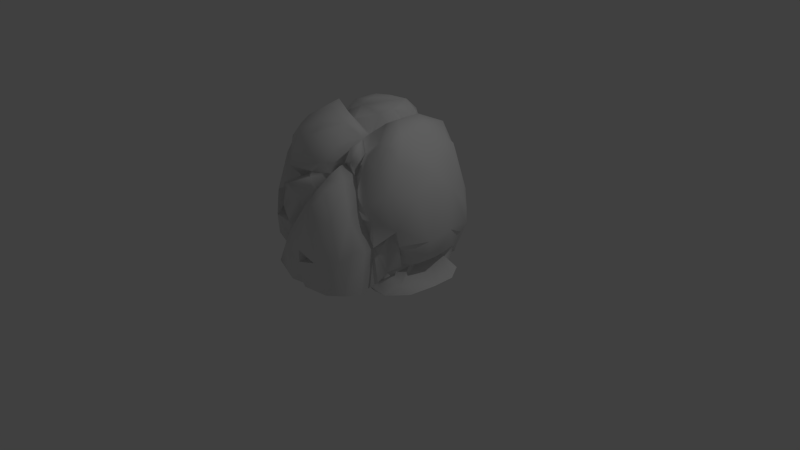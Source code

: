 # Source: rock4.blend  (saved by Blender 2.71.0; exported with 4.5.12 LTS)
import bpy
from mathutils import Matrix  # noqa: F401  (used for matrix-valued properties, if any)

bpy.ops.wm.read_factory_settings(use_empty=True)
scene = bpy.context.scene
scene.name = 'Scene'

# ---- collections
col_collection_1 = bpy.data.collections.new('Collection 1'); scene.collection.children.link(col_collection_1)

# ---- materials (node trees are filled in below, after node groups)
mat_material = bpy.data.materials.new('Material')
mat_material.alpha_threshold = 0.0
mat_material.use_transparent_shadow = False
mat_material.roughness = 0.5
mat_material.line_color = (0.0, 0.0, 0.0, 1.0)

# ---- material node trees

# ---- world
world_world = bpy.data.worlds.new('World'); scene.world = world_world
world_world.color = (0.05088, 0.05088, 0.05088)
world_world.use_sun_shadow = False
world_world.sun_shadow_jitter_overblur = 0.0
world_world.cycles.sampling_method = 'MANUAL'
world_world.cycles.sample_map_resolution = 256

# ---- cameras
cam_camera = bpy.data.cameras.new('Camera')
cam_camera.clip_end = 100.0
cam_camera.lens = 35.0
cam_camera.sensor_width = 32.0
cam_camera.sensor_height = 18.0
cam_camera.ortho_scale = 7.314
cam_camera.dof.focus_distance = 0.0
cam_camera.dof.aperture_fstop = 128.0

# ---- lights
light_lamp = bpy.data.lights.new('Lamp', 'POINT')
light_lamp.transmission_factor = 0.0
light_lamp.cutoff_distance = 30.0
light_lamp.energy = 100.0
light_lamp.shadow_buffer_clip_start = 1.001
light_lamp.shadow_soft_size = 0.1
light_lamp.shadow_maximum_resolution = 0.006
light_lamp.use_absolute_resolution = True
light_lamp.cycles.use_multiple_importance_sampling = False

# ---- meshes
me_cube = bpy.data.meshes.new('Cube')
me_cube.from_pydata([(-0.1563, 0.006027, 1.967), (-0.3132, 0.0001521, 1.762), (-0.8239, 0.03979, 1.757), (0.1828, -0.1536, 1.708), (0.07925, -0.4442, 1.917), (0.222, -0.05999, 1.961), (0.2498, -0.02014, 1.712), (0.3746, -0.06996, 1.891), (0.5743, -0.06965, 1.979), (0.6912, 0.2647, 1.872), (0.7541, -0.1816, 1.841), (0.07958, 0.5271, 1.979), (0.2543, 0.148, 1.981), (0.2929, 0.4609, 1.895), (0.1273, 0.6591, 1.794), (0.3039, 0.1301, 1.74), (0.2752, 0.3929, 1.66), (0.5503, 0.2553, 1.974), (0.3526, 0.5371, 1.742), (-0.527, 0.03419, 1.788), (-0.4273, 0.1464, 1.949), (-0.5808, 0.08598, 1.598), (-0.6793, 0.2672, 1.655), (-0.1729, 0.183, 2.012), (-0.5403, 0.4178, 1.903), (-0.64, 0.3139, 1.672), (-0.345, 0.4104, 1.973), (-0.6392, 0.5016, 1.745), (-0.109, 0.429, 2.007), (-0.2054, 0.6195, 1.894), (-0.1361, -0.1197, 1.833), (-0.1247, -0.6318, 1.917), (-0.1882, -0.7543, 1.794), (-0.03071, -0.2912, 1.974), (-0.2564, -0.3952, 2.014), (-0.4326, -0.1092, 2.011), (-0.6676, -0.4005, 1.818), (-0.7787, -0.07159, 1.823), (-0.5489, -0.6414, 1.744), (0.3715, -0.2991, 1.836), (0.5728, -0.3645, 1.781), (0.7561, -0.4038, 1.756), (0.1534, -0.2957, 1.835), (0.2287, -0.3161, 1.73), (0.369, -0.4798, 1.749), (0.3711, -0.408, 1.605), (0.5286, -0.5055, 1.646), (0.3536, -0.617, 1.726), (1.153, -0.1462, 0.6605), (1.064, 0.3289, 1.153), (0.9055, 0.6632, 1.094), (1.097, 0.04274, 1.213), (1.027, 0.05685, 1.434), (0.8761, -0.5312, 1.278), (0.7621, -0.6687, 0.9706), (1.137, 0.2285, 0.6816), (1.07, 0.03291, 0.36), (0.8303, -0.06447, 0.1962), (1.137, -0.04036, 0.01605), (0.9406, 0.6759, 0.8304), (0.8877, 0.7723, 0.7003), (0.9925, 0.6477, 0.5828), (0.8673, 0.5598, 0.2465), (0.7892, 0.2223, 0.1987), (0.679, 0.7872, 0.009222), (0.7982, 0.4124, 0.1643), (1.144, 0.2565, 0.01744), (0.99, 0.5038, 0.007205), (0.8256, 0.5509, 0.01324), (0.6258, 0.5698, 0.01192), (0.8702, 0.3072, 1.652), (0.9048, 0.4223, 1.477), (0.7227, 0.5705, 1.646), (0.9285, 0.5554, 1.26), (0.7443, 0.6649, 1.549), (1.044, -0.245, 1.214), (0.7169, -0.5306, 1.518), (0.8711, -0.3464, 1.582), (0.8794, -0.211, 0.2565), (1.034, -0.2117, 0.3685), (0.9816, -0.4641, 0.1334), (0.9791, -0.4971, 0.8491), (0.9135, -0.4009, 0.5953), (0.8033, -0.4496, 0.1897), (0.8295, -0.3022, 0.32), (0.9258, -0.3778, 0.3344), (0.8163, -0.471, 0.7471), (0.844, -0.5331, 0.2785), (0.7775, -0.5769, 0.5586), (0.6897, -0.6018, 0.5711), (0.7167, -0.5697, 0.1051), (0.6032, -0.5956, 0.009905), (0.08135, -0.9097, 1.224), (0.1393, -1.13, 1.041), (0.5765, -0.8488, 0.9917), (0.5392, -0.6803, 1.03), (-0.1583, -0.9074, 0.9587), (0.009577, -0.9248, 1.213), (-0.02664, -0.9187, 1.351), (-0.6016, -0.8755, 1.016), (-0.1372, -1.163, 0.7154), (0.03925, -1.14, 0.6595), (0.05647, -1.008, 0.3842), (-0.03669, -1.155, 0.1601), (0.053, -1.151, 0.01205), (0.6284, -0.625, 0.7652), (0.4771, -1.038, 0.9392), (0.6491, -0.8806, 0.5941), (0.7461, -0.7769, 0.6098), (0.2389, -1.142, 0.4029), (0.5729, -1.033, 0.5026), (0.3921, -1.105, 0.01121), (0.6699, -0.797, 0.009348), (0.556, -0.9572, 0.007104), (0.06043, -0.7918, 1.526), (0.04552, -0.6694, 1.337), (0.2107, -0.8758, 1.357), (0.1942, -0.5825, 1.48), (0.1496, -0.6604, 1.706), (0.3398, -1.025, 1.298), (0.2724, -0.713, 1.513), (0.4269, -0.7773, 1.355), (0.2448, -0.6049, 1.512), (0.3688, -0.6196, 1.563), (0.3792, -0.5642, 1.366), (0.3667, -0.4842, 1.483), (0.4727, -0.6294, 1.234), (0.6377, -0.6753, 1.087), (0.5173, -0.5984, 1.446), (-0.2035, -0.9493, 0.9965), (-0.3336, -0.9826, 1.092), (-0.5603, -0.7096, 1.066), (-0.5398, -0.931, 1.13), (-0.4651, -0.7126, 1.177), (-0.6132, -0.6439, 1.189), (-0.6793, -0.7037, 1.311), (-0.2877, -1.038, 1.233), (-0.2652, -0.7579, 1.273), (-0.08523, -0.8382, 1.376), (-0.4562, -0.8774, 1.352), (-0.5005, -0.8014, 1.605), (-0.1901, -0.8363, 1.614), (-0.03727, -1.14, 0.4674), (-0.0334, -1.15, 0.3177), (-0.4051, -0.9387, 0.5355), (-0.2125, -1.137, 0.01118), (-0.2798, -1.144, 0.493), (-0.4146, -0.7631, 0.5698), (-0.5423, -0.8948, 0.5872), (-0.5065, -0.79, 0.3733), (-0.6939, -0.9649, 0.011), (-0.5846, -0.9305, 0.7987), (-0.5167, -0.7601, 0.6753), (-0.6064, -0.8243, 0.242), (-0.7008, -0.9495, 0.6516), (-0.6039, -0.7673, 0.1889), (-0.542, -0.6665, 0.8169), (-0.8403, -0.8386, 0.3103), (-0.7484, -0.7598, 0.1139), (-1.085, -0.04037, 1.24), (-1.083, -0.2608, 1.103), (-0.9727, -0.6147, 0.9806), (-0.8001, -0.8366, 0.9266), (-0.9744, 0.07452, 1.55), (-0.9314, -0.05109, 1.604), (-1.086, 0.3757, 0.8386), (-0.8136, 0.4468, 0.9776), (-1.16, -0.03297, 0.6259), (-1.022, -0.005964, 0.4202), (-0.8818, -0.04443, 0.1775), (-1.173, -0.08568, -0.004972), (-0.9865, -0.6617, 0.6243), (-1.066, -0.5238, 0.5041), (-0.9335, -0.4865, 0.1119), (-1.009, -0.2725, 0.2642), (-0.8064, -0.2297, 0.0982), (-1.083, -0.1794, 0.01373), (-0.7222, -0.4686, 0.01398), (-1.06, -0.1334, 1.202), (-0.9319, -0.3256, 1.538), (-0.9588, -0.5663, 1.169), (-0.8702, -0.6137, 1.336), (-0.7298, -0.4787, 1.719), (-0.585, -0.4846, 1.503), (-0.6553, -0.5907, 1.354), (-0.6639, -0.6663, 1.621), (-0.9037, 0.6579, 1.155), (-0.8787, 0.5325, 1.071), (-0.8531, 0.4727, 1.279), (-0.9536, 0.2787, 1.499), (-0.8468, 0.6527, 1.266), (-0.7411, 0.3658, 1.292), (-0.7531, 0.3624, 1.447), (-0.7821, 0.6342, 1.465), (-0.7283, 0.5627, 1.636), (-0.6387, 0.4397, 1.618), (-0.5676, 0.2788, 1.462), (-0.8076, 0.2293, 1.731), (-1.161, 0.2877, 0.1522), (-0.9829, 0.1628, 0.2559), (-1.202, 0.1888, 0.01174), (-0.9294, 0.3553, 0.5852), (-0.8419, 0.3443, 0.4812), (-1.01, 0.364, 0.3607), (-0.8493, 0.4893, 0.7024), (-0.8657, 0.5033, 0.4959), (-1.006, 0.6286, 0.2991), (-0.7567, 0.4805, 0.8363), (-0.7823, 0.5206, 0.6097), (-1.008, 0.6232, 0.01077), (-0.7979, 0.6466, 0.7807), (-0.6656, 0.5679, 0.6377), (-0.7837, 0.6918, 0.3487), (0.1185, 1.104, 1.218), (0.1948, 1.12, 0.9769), (0.4939, 0.9727, 1.301), (0.7717, 0.869, 0.9015), (-0.2258, 1.152, 0.3321), (-0.129, 1.149, 0.8984), (-0.113, 1.084, 1.077), (-0.4148, 0.9734, 0.8378), (-0.4206, 0.7047, 0.8034), (-0.3642, 0.9421, 1.067), (-0.6165, 0.8517, 0.9716), (0.1261, 0.7321, 1.605), (0.3319, 0.9611, 1.525), (0.1662, 0.5792, 1.523), (0.2532, 0.7555, 1.585), (0.5185, 0.7149, 1.757), (0.06776, 1.166, 0.199), (0.181, 1.151, 0.3703), (0.5066, 1.059, 0.6077), (0.4948, 1.081, 0.01082), (0.7906, 0.8882, 0.4135), (0.7759, 0.7965, 0.3198), (0.5991, 0.888, 0.004442), (-0.6471, 0.8121, 0.773), (-0.3209, 1.116, 0.8378), (-0.5912, 0.9344, 0.6838), (-0.5813, 0.6728, 0.6765), (-0.5366, 1.061, 0.5257), (-0.5469, 0.9164, 0.4875), (-0.6672, 0.6453, 0.5713), (-0.6692, 0.9045, 0.3941), (-0.5898, 0.9526, 0.1894), (-0.5341, 0.745, 0.1403), (-0.6161, 0.6851, 0.2818), (-0.5235, 1.036, 0.009154), (-0.7346, 0.7825, 0.009696), (0.07759, 0.8254, 1.411), (-0.04714, 0.8162, 1.763), (-0.05811, 0.8873, 1.415), (-0.2745, 0.7449, 1.761), (-0.1276, 0.81, 1.17), (-0.2482, 0.9427, 1.544), (-0.5533, 0.8156, 1.55), (-0.3735, 0.6905, 1.794), (-0.417, 0.9912, 1.277), (-0.6031, 0.6936, 1.633), (-0.64, 0.7697, 1.472), (-0.7077, 0.8836, 1.07), (-0.7045, 0.8267, 1.237), (0.7547, 0.5981, 0.01372), (1.075, -0.3758, 0.007916), (0.8798, -0.6068, 0.008397), (0.7007, -0.6209, 0.01367), (-0.2497, 1.148, 0.0108), (-0.5002, 0.7333, 0.003044), (-0.01087, -1.103, 0.01324), (-0.6995, -0.7121, 0.01864), (-0.7507, -0.5792, -0.03101), (-0.7768, -0.3365, 0.01106), (-1.025, -0.3058, -0.006363)], [], [(0, 12, 11), (13, 224, 14), (12, 15, 16, 13), (5, 6, 15), (6, 7, 15), (40, 39, 45, 46), (15, 7, 17), (17, 18, 16), (18, 228, 227), (17, 9, 228), (1, 0, 19), (0, 23, 20), (0, 20, 19), (23, 26, 20), (20, 26, 24), (20, 25, 22), (23, 28, 26), (24, 27, 25), (11, 28, 23), (28, 11, 29), (24, 256, 258), (24, 258, 27), (29, 250, 252), (256, 255, 258), (0, 30, 5), (4, 31, 32), (33, 34, 4), (1, 33, 30), (31, 34, 38), (31, 38, 32), (32, 38, 140), (34, 36, 38), (38, 182, 185), (3, 7, 6), (3, 39, 7), (3, 33, 42), (7, 39, 40), (8, 40, 41), (8, 41, 10), (33, 4, 42), (43, 44, 45), (44, 123, 125, 45), (42, 4, 43), (43, 47, 44), (32, 118, 4), (117, 122, 47), (65, 63, 66, 67), (50, 59, 60), (48, 55, 49), (61, 55, 234), (61, 234, 233), (56, 63, 62), (62, 63, 65), (234, 64, 235), (63, 58, 66), (77, 52, 10, 41), (65, 67, 68), (68, 69, 62), (10, 70, 9), (51, 49, 52), (52, 71, 70), (52, 49, 71), (49, 73, 71), (49, 50, 73), (70, 74, 72), (50, 216, 74), (81, 53, 54), (48, 51, 75), (53, 127, 54), (75, 52, 77), (75, 77, 53), (53, 77, 76), (57, 78, 80, 58), (77, 41, 76), (40, 46, 76), (48, 79, 56), (79, 78, 57), (264, 90, 91, 265), (58, 80, 263), (81, 82, 48), (78, 84, 83), (78, 83, 80), (82, 84, 79), (81, 86, 82), (82, 86, 87), (88, 87, 86), (80, 90, 264), (86, 89, 88), (93, 109, 106, 119), (54, 105, 89), (89, 108, 112), (95, 94, 105), (95, 105, 54), (100, 101, 93), (97, 98, 136, 129), (106, 110, 94), (94, 107, 108), (101, 109, 93), (109, 110, 106), (107, 113, 108), (102, 143, 109), (113, 112, 108), (143, 103, 104), (104, 111, 109), (111, 113, 110), (97, 92, 98), (138, 115, 114), (32, 114, 118), (92, 115, 98), (92, 116, 115), (92, 119, 116), (119, 121, 116), (116, 121, 120), (106, 121, 119), (124, 123, 122), (121, 124, 120), (94, 126, 121), (95, 126, 94), (124, 126, 128), (126, 127, 128), (125, 128, 46), (130, 132, 99), (132, 131, 99), (92, 97, 96), (130, 136, 132), (131, 133, 134), (133, 139, 135, 134), (136, 137, 132), (100, 92, 96, 144), (135, 140, 185), (141, 140, 139), (140, 38, 185), (104, 103, 268), (151, 99, 131, 156), (101, 100, 142), (100, 146, 142), (103, 145, 268), (143, 146, 145), (96, 129, 147), (130, 99, 151), (144, 147, 149), (147, 148, 149), (150, 144, 153), (144, 149, 153), (151, 156, 154), (172, 167, 174, 173), (148, 154, 153), (150, 153, 269), (153, 157, 158), (153, 155, 269), (171, 157, 162), (160, 171, 161), (167, 172, 160), (172, 171, 160), (167, 168, 174), (187, 188, 190, 186), (168, 199, 174), (174, 169, 175), (174, 175, 173), (172, 173, 158), (169, 170, 176), (173, 175, 177), (175, 176, 272), (175, 272, 271), (173, 177, 270), (158, 270, 269), (164, 37, 2), (160, 178, 159), (163, 179, 164), (160, 180, 179), (184, 183, 182), (180, 162, 181), (134, 184, 181), (184, 185, 183), (183, 185, 182), (134, 135, 184), (167, 159, 165), (166, 188, 187), (165, 189, 191), (166, 191, 188), (197, 2, 21, 22), (190, 193, 261), (159, 163, 189), (189, 22, 191), (191, 22, 192), (192, 194, 190), (190, 194, 193), (192, 195, 194), (22, 196, 192), (192, 196, 195), (189, 2, 197), (193, 194, 258), (167, 165, 201, 168), (194, 195, 258), (202, 203, 198, 199), (169, 198, 170), (198, 200, 170), (201, 202, 199), (202, 201, 208, 205), (165, 166, 204), (204, 208, 201), (207, 166, 187, 210), (205, 206, 203), (166, 207, 204), (223, 222, 221, 236), (204, 211, 208), (207, 210, 211), (206, 212, 248), (208, 242, 212), (210, 239, 242), (212, 242, 246), (214, 213, 225), (214, 225, 215), (219, 249, 225), (253, 251, 249), (251, 224, 249), (249, 224, 226), (249, 226, 227), (225, 227, 228), (224, 250, 14), (227, 226, 18), (214, 230, 218), (230, 229, 217), (215, 231, 214), (215, 216, 231), (233, 235, 232), (60, 61, 233), (220, 219, 237), (221, 220, 240, 241), (219, 218, 237), (223, 236, 210), (236, 221, 239), (218, 217, 237), (238, 241, 243), (238, 243, 242), (217, 247, 240), (244, 245, 241), (241, 245, 243), (246, 248, 212), (229, 266, 217), (247, 267, 244), (213, 218, 219), (220, 253, 249), (250, 254, 252), (222, 257, 251), (221, 222, 253), (257, 255, 254), (257, 260, 255), (255, 261, 259), (255, 259, 258), (11, 14, 250), (0, 5, 12), (11, 12, 13), (11, 13, 14), (12, 5, 15), (16, 18, 226), (16, 15, 17), (17, 7, 8), (18, 17, 228), (17, 8, 9), (228, 9, 72), (2, 19, 21), (22, 19, 20), (21, 19, 22), (20, 24, 25), (0, 11, 23), (25, 27, 195), (26, 28, 29), (26, 29, 256), (24, 26, 256), (29, 11, 250), (256, 29, 252), (195, 27, 258), (3, 5, 30), (4, 34, 31), (33, 35, 34), (30, 0, 1), (1, 35, 33), (34, 35, 36), (1, 19, 35), (35, 19, 37), (36, 35, 37), (19, 2, 37), (36, 182, 38), (9, 8, 10), (5, 3, 6), (3, 30, 33), (3, 43, 39), (8, 7, 40), (3, 42, 43), (39, 43, 45), (43, 4, 118), (43, 118, 117), (43, 117, 47), (44, 47, 123), (46, 45, 125), (49, 59, 50), (49, 61, 59), (49, 55, 61), (59, 61, 60), (48, 56, 55), (55, 56, 62), (234, 55, 62), (56, 57, 63), (234, 62, 64), (57, 58, 63), (65, 68, 62), (64, 62, 69), (69, 68, 262), (51, 48, 49), (10, 52, 70), (9, 70, 72), (71, 74, 70), (71, 73, 74), (73, 50, 74), (50, 60, 216), (75, 51, 52), (53, 76, 127), (127, 76, 128), (128, 76, 46), (41, 40, 76), (57, 56, 79), (48, 82, 79), (79, 84, 78), (75, 81, 48), (75, 53, 81), (84, 82, 85), (84, 85, 87), (84, 87, 83), (82, 87, 85), (263, 80, 264), (86, 81, 89), (80, 83, 90), (81, 54, 89), (83, 87, 90), (87, 88, 89), (87, 89, 90), (90, 89, 91), (105, 108, 89), (91, 89, 112), (92, 100, 93), (94, 110, 107), (105, 94, 108), (101, 142, 109), (142, 102, 109), (109, 111, 110), (143, 104, 109), (110, 113, 107), (114, 115, 117), (92, 93, 119), (117, 115, 120), (118, 114, 117), (115, 116, 120), (117, 120, 122), (47, 122, 123), (106, 94, 121), (120, 124, 122), (123, 124, 125), (121, 126, 124), (125, 124, 128), (126, 95, 127), (95, 54, 127), (129, 130, 151), (96, 97, 129), (129, 136, 130), (132, 133, 131), (162, 131, 134), (132, 137, 133), (98, 137, 136), (133, 137, 139), (98, 138, 137), (138, 98, 115), (138, 139, 137), (135, 139, 140), (138, 114, 139), (114, 141, 139), (114, 32, 141), (141, 32, 140), (102, 142, 143), (142, 146, 143), (143, 145, 103), (144, 96, 147), (146, 100, 144), (147, 129, 148), (148, 129, 151), (146, 144, 150), (145, 146, 150), (151, 152, 148), (149, 148, 153), (152, 151, 154), (152, 154, 148), (156, 162, 154), (131, 162, 156), (153, 154, 157), (155, 153, 158), (162, 157, 154), (155, 158, 269), (159, 167, 160), (161, 171, 162), (171, 172, 157), (157, 172, 158), (174, 199, 169), (175, 169, 176), (177, 175, 271), (158, 173, 270), (163, 159, 179), (159, 178, 179), (179, 178, 160), (37, 164, 179), (180, 160, 161), (37, 179, 36), (181, 179, 180), (179, 181, 182), (36, 179, 182), (181, 184, 182), (180, 161, 162), (162, 134, 181), (184, 135, 185), (187, 186, 210), (210, 186, 260), (165, 191, 166), (260, 186, 261), (165, 159, 189), (186, 190, 261), (188, 191, 190), (191, 192, 190), (163, 2, 189), (259, 193, 258), (164, 2, 163), (189, 197, 22), (22, 25, 196), (196, 25, 195), (169, 199, 198), (168, 201, 199), (165, 204, 201), (202, 205, 203), (203, 206, 198), (198, 206, 209), (198, 209, 200), (204, 207, 211), (206, 205, 212), (208, 212, 205), (209, 206, 248), (208, 211, 242), (211, 210, 242), (216, 215, 74), (219, 220, 249), (213, 219, 225), (74, 215, 72), (225, 249, 227), (215, 225, 228), (72, 215, 228), (218, 230, 217), (266, 229, 232), (232, 229, 230), (214, 231, 230), (230, 231, 232), (231, 233, 232), (231, 216, 233), (216, 60, 233), (233, 234, 235), (260, 223, 210), (213, 214, 218), (220, 237, 240), (221, 238, 239), (210, 236, 239), (237, 217, 240), (221, 241, 238), (239, 238, 242), (242, 243, 246), (241, 240, 244), (240, 247, 244), (243, 245, 246), (217, 266, 247), (244, 267, 245), (245, 267, 246), (246, 267, 248), (224, 251, 250), (251, 254, 250), (253, 222, 251), (220, 221, 253), (251, 257, 254), (252, 254, 256), (13, 16, 226, 224), (256, 254, 255), (222, 223, 257), (223, 260, 257), (255, 260, 261), (259, 261, 193)])
me_cube.polygons.foreach_set('use_smooth', [True] * 489)
_uv = me_cube.uv_layers.new(name='UVMap')
_uv.uv.foreach_set('vector', [0.4943, 0.7497, 0.5178, 0.6875, 0.5615, 0.6986, 0.548, 0.6704, 0.602, 0.6639, 0.5818, 0.6811, 0.5178, 0.6875, 0.5084, 0.6663, 0.5503, 0.6589, 0.548, 0.6704, 0.4858, 0.6948, 0.4884, 0.6791, 0.5084, 0.6663, 0.4884, 0.6791, 0.4801, 0.6698, 0.5084, 0.6663, 0.4468, 0.6369, 0.4501, 0.6658, 0.428, 0.6476, 0.4262, 0.6295, 0.5084, 0.6663, 0.4801, 0.6698, 0.5161, 0.6417, 0.5161, 0.6417, 0.5586, 0.6487, 0.5503, 0.6589, 0.5586, 0.6487, 0.5657, 0.6242, 0.5933, 0.6428, 0.5161, 0.6417, 0.5157, 0.6242, 0.5657, 0.6242, 0.4963, 0.7839, 0.4943, 0.7497, 0.5122, 0.8188, 0.4943, 0.7497, 0.5264, 0.7524, 0.5315, 0.7888, 0.4943, 0.7497, 0.5315, 0.7888, 0.5122, 0.8188, 0.5264, 0.7524, 0.5686, 0.7651, 0.5315, 0.7888, 0.5315, 0.7888, 0.5686, 0.7651, 0.5888, 0.8017, 0.5315, 0.7888, 0.5912, 0.8382, 0.5573, 0.8431, 0.5264, 0.7524, 0.5565, 0.7315, 0.5686, 0.7651, 0.5888, 0.8017, 0.6387, 0.8262, 0.5912, 0.8382, 0.5615, 0.6986, 0.5565, 0.7315, 0.5264, 0.7524, 0.5565, 0.7315, 0.5615, 0.6986, 0.5948, 0.7352, 0.5888, 0.8017, 0.6327, 0.758, 0.7029, 0.8071, 0.5888, 0.8017, 0.7029, 0.8071, 0.6387, 0.8262, 0.5948, 0.7352, 0.611, 0.6967, 0.6283, 0.7326, 0.6327, 0.758, 0.7004, 0.7569, 0.7029, 0.8071, 0.4943, 0.7497, 0.4734, 0.7478, 0.4858, 0.6948, 0.4285, 0.7113, 0.4047, 0.7348, 0.3741, 0.7345, 0.45, 0.7346, 0.4324, 0.7591, 0.4285, 0.7113, 0.4963, 0.7839, 0.45, 0.7346, 0.4734, 0.7478, 0.4047, 0.7348, 0.4324, 0.7591, 0.372, 0.8017, 0.4047, 0.7348, 0.372, 0.8017, 0.3741, 0.7345, 0.3741, 0.7345, 0.372, 0.8017, 0.3364, 0.7784, 0.4324, 0.7591, 0.4198, 0.8239, 0.372, 0.8017, 0.372, 0.8017, 0.3947, 0.8345, 0.3366, 0.8219, 0.4594, 0.6941, 0.4801, 0.6698, 0.4884, 0.6791, 0.4594, 0.6941, 0.4501, 0.6658, 0.4801, 0.6698, 0.4594, 0.6941, 0.45, 0.7346, 0.4467, 0.697, 0.4801, 0.6698, 0.4501, 0.6658, 0.4468, 0.6369, 0.4824, 0.6459, 0.4468, 0.6369, 0.4487, 0.6146, 0.4824, 0.6459, 0.4487, 0.6146, 0.4732, 0.6209, 0.45, 0.7346, 0.4285, 0.7113, 0.4467, 0.697, 0.4437, 0.6808, 0.4255, 0.6603, 0.428, 0.6476, 0.4255, 0.6603, 0.4044, 0.6428, 0.4107, 0.6338, 0.428, 0.6476, 0.4467, 0.697, 0.4285, 0.7113, 0.4437, 0.6808, 0.4437, 0.6808, 0.4129, 0.6587, 0.4255, 0.6603, 0.3741, 0.7345, 0.3962, 0.6882, 0.4285, 0.7113, 0.3883, 0.6654, 0.3957, 0.6526, 0.4129, 0.6587, 0.5581, 0.392, 0.5281, 0.3899, 0.5202, 0.3644, 0.5617, 0.3712, 0.5626, 0.5198, 0.5692, 0.4869, 0.5853, 0.4751, 0.4655, 0.4551, 0.5128, 0.4529, 0.5211, 0.5151, 0.568, 0.451, 0.5128, 0.4529, 0.6032, 0.434, 0.568, 0.451, 0.6032, 0.434, 0.611, 0.4481, 0.4886, 0.4125, 0.5281, 0.3899, 0.5674, 0.4038, 0.5674, 0.4038, 0.5281, 0.3899, 0.5581, 0.392, 0.6032, 0.434, 0.6247, 0.3972, 0.644, 0.4101, 0.5281, 0.3899, 0.4772, 0.3693, 0.5202, 0.3644, 0.4507, 0.5868, 0.4942, 0.5602, 0.4732, 0.6209, 0.4487, 0.6146, 0.5581, 0.392, 0.5617, 0.3712, 0.5808, 0.3769, 0.5808, 0.3769, 0.6054, 0.3873, 0.5674, 0.4038, 0.4732, 0.6209, 0.5186, 0.5887, 0.5157, 0.6242, 0.4911, 0.5239, 0.5211, 0.5151, 0.4942, 0.5602, 0.4942, 0.5602, 0.5324, 0.5656, 0.5186, 0.5887, 0.4942, 0.5602, 0.5211, 0.5151, 0.5324, 0.5656, 0.5211, 0.5151, 0.5474, 0.5385, 0.5324, 0.5656, 0.5211, 0.5151, 0.5626, 0.5198, 0.5474, 0.5385, 0.5186, 0.5887, 0.5583, 0.5864, 0.5508, 0.5995, 0.5626, 0.5198, 0.5951, 0.5124, 0.5583, 0.5864, 0.4229, 0.4927, 0.4299, 0.5524, 0.3978, 0.5278, 0.4655, 0.4551, 0.4911, 0.5239, 0.4599, 0.5296, 0.4299, 0.5524, 0.3901, 0.5548, 0.3978, 0.5278, 0.4599, 0.5296, 0.4942, 0.5602, 0.4507, 0.5868, 0.4599, 0.5296, 0.4507, 0.5868, 0.4299, 0.5524, 0.4299, 0.5524, 0.4507, 0.5868, 0.4265, 0.5954, 0.4666, 0.3919, 0.4466, 0.4035, 0.41, 0.397, 0.4772, 0.3693, 0.4507, 0.5868, 0.4487, 0.6146, 0.4265, 0.5954, 0.4468, 0.6369, 0.4262, 0.6295, 0.4265, 0.5954, 0.4655, 0.4551, 0.4541, 0.4193, 0.4886, 0.4125, 0.4541, 0.4193, 0.4466, 0.4035, 0.4666, 0.3919, 0.3802, 0.3954, 0.3763, 0.4153, 0.3516, 0.4134, 0.3607, 0.4065, 0.4772, 0.3693, 0.41, 0.397, 0.4247, 0.3768, 0.4229, 0.4927, 0.4264, 0.4543, 0.4655, 0.4551, 0.4466, 0.4035, 0.4264, 0.418, 0.402, 0.4095, 0.4466, 0.4035, 0.402, 0.4095, 0.41, 0.397, 0.4264, 0.4543, 0.4264, 0.418, 0.4541, 0.4193, 0.4229, 0.4927, 0.417, 0.4819, 0.4264, 0.4543, 0.4264, 0.4543, 0.417, 0.4819, 0.396, 0.4282, 0.3921, 0.4693, 0.396, 0.4282, 0.417, 0.4819, 0.41, 0.397, 0.3763, 0.4153, 0.3802, 0.3954, 0.417, 0.4819, 0.3849, 0.4744, 0.3921, 0.4693, 0.3167, 0.6153, 0.2841, 0.5427, 0.3467, 0.5615, 0.3541, 0.621, 0.3978, 0.5278, 0.3802, 0.5109, 0.3849, 0.4744, 0.3849, 0.4744, 0.3659, 0.4937, 0.3336, 0.4264, 0.3794, 0.5558, 0.3668, 0.5563, 0.3802, 0.5109, 0.3794, 0.5558, 0.3802, 0.5109, 0.3978, 0.5278, 0.2703, 0.6192, 0.2837, 0.5904, 0.3167, 0.6153, 0.3268, 0.662, 0.3346, 0.676, 0.3021, 0.6991, 0.2853, 0.6729, 0.3467, 0.5615, 0.3321, 0.5068, 0.3668, 0.5563, 0.3668, 0.5563, 0.3482, 0.5065, 0.3659, 0.4937, 0.2837, 0.5904, 0.2841, 0.5427, 0.3167, 0.6153, 0.2841, 0.5427, 0.3321, 0.5068, 0.3467, 0.5615, 0.3482, 0.5065, 0.3085, 0.4467, 0.3659, 0.4937, 0.2676, 0.5568, 0.2529, 0.5601, 0.2841, 0.5427, 0.3085, 0.4467, 0.3336, 0.4264, 0.3659, 0.4937, 0.2529, 0.5601, 0.2368, 0.5474, 0.2412, 0.5161, 0.2412, 0.5161, 0.282, 0.472, 0.2841, 0.5427, 0.282, 0.472, 0.3085, 0.4467, 0.3321, 0.5068, 0.3268, 0.662, 0.3335, 0.6504, 0.3346, 0.676, 0.3407, 0.6956, 0.3526, 0.6732, 0.3707, 0.6855, 0.3741, 0.7345, 0.3707, 0.6855, 0.3962, 0.6882, 0.3335, 0.6504, 0.3526, 0.6732, 0.3346, 0.676, 0.3335, 0.6504, 0.3599, 0.6417, 0.3526, 0.6732, 0.3335, 0.6504, 0.3541, 0.621, 0.3599, 0.6417, 0.3541, 0.621, 0.3805, 0.6153, 0.3599, 0.6417, 0.3599, 0.6417, 0.3805, 0.6153, 0.3826, 0.6489, 0.3467, 0.5615, 0.3805, 0.6153, 0.3541, 0.621, 0.3953, 0.6174, 0.4044, 0.6428, 0.3957, 0.6526, 0.3805, 0.6153, 0.3953, 0.6174, 0.3826, 0.6489, 0.3668, 0.5563, 0.3892, 0.5902, 0.3805, 0.6153, 0.3794, 0.5558, 0.3892, 0.5902, 0.3668, 0.5563, 0.3953, 0.6174, 0.3892, 0.5902, 0.4058, 0.6083, 0.3892, 0.5902, 0.3901, 0.5548, 0.4058, 0.6083, 0.4107, 0.6338, 0.4058, 0.6083, 0.4262, 0.6295, 0.2815, 0.6968, 0.2702, 0.7302, 0.2493, 0.7301, 0.2702, 0.7302, 0.2513, 0.7544, 0.2493, 0.7301, 0.3335, 0.6504, 0.3268, 0.662, 0.2903, 0.6543, 0.2815, 0.6968, 0.3021, 0.6991, 0.2702, 0.7302, 0.2513, 0.7544, 0.2807, 0.748, 0.2624, 0.7809, 0.2807, 0.748, 0.3047, 0.7492, 0.2823, 0.7921, 0.2624, 0.7809, 0.3021, 0.6991, 0.3118, 0.7198, 0.2702, 0.7302, 0.2703, 0.6192, 0.3335, 0.6504, 0.2903, 0.6543, 0.2253, 0.6502, 0.2823, 0.7921, 0.3364, 0.7784, 0.3366, 0.8219, 0.3575, 0.726, 0.3364, 0.7784, 0.3047, 0.7492, 0.3364, 0.7784, 0.372, 0.8017, 0.3366, 0.8219, 0.2412, 0.5161, 0.2368, 0.5474, 0.2324, 0.5264, 0.2334, 0.7068, 0.2493, 0.7301, 0.2513, 0.7544, 0.225, 0.7295, 0.2837, 0.5904, 0.2703, 0.6192, 0.2634, 0.5802, 0.2703, 0.6192, 0.2348, 0.6158, 0.2634, 0.5802, 0.2368, 0.5474, 0.21, 0.573, 0.2324, 0.5264, 0.2529, 0.5601, 0.2348, 0.6158, 0.21, 0.573, 0.2903, 0.6543, 0.2853, 0.6729, 0.2219, 0.6654, 0.2815, 0.6968, 0.2493, 0.7301, 0.2334, 0.7068, 0.2253, 0.6502, 0.2219, 0.6654, 0.1909, 0.6627, 0.2219, 0.6654, 0.2142, 0.6828, 0.1909, 0.6627, 0.1502, 0.6375, 0.2253, 0.6502, 0.1706, 0.6606, 0.2253, 0.6502, 0.1909, 0.6627, 0.1706, 0.6606, 0.2334, 0.7068, 0.225, 0.7295, 0.2062, 0.704, 1.094, 0.7083, 0.997, 0.7098, 1.041, 0.6814, 1.082, 0.6738, 0.2142, 0.6828, 0.2062, 0.704, 0.1706, 0.6606, 0.1502, 0.6375, 0.1706, 0.6606, 0.1298, 0.6663, 0.1706, 0.6606, 0.1563, 0.6957, 0.1395, 0.6785, 0.1706, 0.6606, 0.1614, 0.6631, 0.1298, 0.6663, 0.1993, 0.7376, 0.1563, 0.6957, 0.2266, 0.7491, 1.065, 0.7651, 1.138, 0.7248, 1.16, 0.7624, 0.997, 0.7098, 1.094, 0.7083, 1.065, 0.7651, 1.094, 0.7083, 1.138, 0.7248, 1.065, 0.7651, 0.997, 0.7098, 0.989, 0.6867, 1.041, 0.6814, 0.848, 0.731, 0.8476, 0.7623, 0.8051, 0.7504, 0.8222, 0.7334, 0.989, 0.6867, 0.9601, 0.6672, 1.041, 0.6814, 1.041, 0.6814, 0.9951, 0.6646, 1.036, 0.6652, 1.041, 0.6814, 1.036, 0.6652, 1.082, 0.6738, 1.094, 0.7083, 1.082, 0.6738, 1.137, 0.6789, 0.9951, 0.6646, 0.9974, 0.6496, 1.014, 0.6529, 1.082, 0.6738, 1.036, 0.6652, 1.085, 0.6634, 1.036, 0.6652, 1.014, 0.6529, 1.037, 0.6569, 1.036, 0.6652, 1.037, 0.6569, 1.055, 0.6596, 1.082, 0.6738, 1.085, 0.6634, 1.104, 0.6657, 1.137, 0.6789, 1.104, 0.6657, 1.128, 0.6685, 1.028, 0.8228, 1.037, 0.8445, 0.9897, 0.842, 1.065, 0.7651, 1.038, 0.777, 1.008, 0.7746, 0.9776, 0.812, 1.113, 0.8203, 1.028, 0.8228, 1.065, 0.7651, 1.163, 0.7829, 1.113, 0.8203, 1.257, 0.8189, 1.255, 0.8498, 1.219, 0.8558, 1.163, 0.7829, 1.214, 0.7599, 1.205, 0.804, 1.253, 0.7953, 1.257, 0.8189, 1.205, 0.804, 1.257, 0.8189, 1.307, 0.8555, 1.255, 0.8498, 1.255, 0.8498, 1.307, 0.8555, 1.219, 0.8558, 1.253, 0.7953, 1.275, 0.8173, 1.257, 0.8189, 0.997, 0.7098, 1.008, 0.7746, 0.9143, 0.7169, 0.8659, 0.7249, 0.8476, 0.7623, 0.848, 0.731, 0.9143, 0.7169, 0.9154, 0.8007, 0.8574, 0.7734, 0.8659, 0.7249, 0.8574, 0.7734, 0.8476, 0.7623, 0.912, 0.8367, 0.9897, 0.842, 0.9603, 0.8475, 0.9017, 0.8364, 0.8051, 0.7504, 0.7763, 0.7842, 0.7671, 0.7255, 1.008, 0.7746, 0.9776, 0.812, 0.9154, 0.8007, 0.9154, 0.8007, 0.9017, 0.8364, 0.8574, 0.7734, 0.8574, 0.7734, 0.9017, 0.8364, 0.8562, 0.8004, 0.8562, 0.8004, 0.7766, 0.8244, 0.8051, 0.7504, 0.8051, 0.7504, 0.7766, 0.8244, 0.7763, 0.7842, 0.8562, 0.8004, 0.8018, 0.8367, 0.7766, 0.8244, 0.9017, 0.8364, 0.8499, 0.8256, 0.8562, 0.8004, 0.8562, 0.8004, 0.8499, 0.8256, 0.8018, 0.8367, 0.9154, 0.8007, 0.9897, 0.842, 0.912, 0.8367, 0.7763, 0.7842, 0.7766, 0.8244, 0.7029, 0.8071, 0.997, 0.7098, 0.9143, 0.7169, 0.9095, 0.6861, 0.989, 0.6867, 0.7766, 0.8244, 0.8018, 0.8367, 0.7029, 0.8071, 0.9046, 0.6737, 0.9162, 0.6631, 0.9398, 0.6475, 0.9601, 0.6672, 0.9951, 0.6646, 0.9398, 0.6475, 0.9974, 0.6496, 0.9398, 0.6475, 0.9558, 0.6392, 0.9974, 0.6496, 0.9095, 0.6861, 0.9046, 0.6737, 0.9601, 0.6672, 0.9046, 0.6737, 0.9095, 0.6861, 0.8623, 0.6697, 0.8783, 0.6638, 0.9143, 0.7169, 0.8659, 0.7249, 0.8728, 0.6889, 0.8728, 0.6889, 0.8623, 0.6697, 0.9095, 0.6861, 0.8552, 0.7027, 0.8659, 0.7249, 0.848, 0.731, 0.8251, 0.6829, 0.8783, 0.6638, 0.8764, 0.6406, 0.9162, 0.6631, 0.8659, 0.7249, 0.8552, 0.7027, 0.8728, 0.6889, 0.7711, 0.6811, 0.7183, 0.6662, 0.763, 0.6499, 0.7916, 0.6649, 0.8728, 0.6889, 0.8374, 0.6698, 0.8623, 0.6697, 0.8552, 0.7027, 0.8251, 0.6829, 0.8374, 0.6698, 0.8764, 0.6406, 0.846, 0.6335, 0.8471, 0.5906, 0.8623, 0.6697, 0.821, 0.6491, 0.846, 0.6335, 0.8251, 0.6829, 0.8066, 0.6589, 0.821, 0.6491, 0.846, 0.6335, 0.821, 0.6491, 0.8258, 0.6127, 0.6538, 0.575, 0.6471, 0.6105, 0.6064, 0.621, 0.6538, 0.575, 0.6064, 0.621, 0.6058, 0.5799, 0.6823, 0.6236, 0.631, 0.6448, 0.6064, 0.621, 0.6775, 0.6505, 0.6509, 0.6681, 0.631, 0.6448, 0.6509, 0.6681, 0.602, 0.6639, 0.631, 0.6448, 0.631, 0.6448, 0.602, 0.6639, 0.5908, 0.6544, 0.631, 0.6448, 0.5908, 0.6544, 0.5933, 0.6428, 0.6064, 0.621, 0.5933, 0.6428, 0.5657, 0.6242, 0.602, 0.6639, 0.611, 0.6967, 0.5818, 0.6811, 0.5933, 0.6428, 0.5908, 0.6544, 0.5586, 0.6487, 0.6538, 0.575, 0.6895, 0.5095, 0.6948, 0.6006, 0.6895, 0.5095, 0.7133, 0.5016, 0.7423, 0.5524, 0.6058, 0.5799, 0.6406, 0.5012, 0.6538, 0.575, 0.6058, 0.5799, 0.5951, 0.5124, 0.6406, 0.5012, 0.611, 0.4481, 0.644, 0.4101, 0.6684, 0.4305, 0.5853, 0.4751, 0.568, 0.451, 0.611, 0.4481, 0.7407, 0.6379, 0.6823, 0.6236, 0.7269, 0.6185, 0.763, 0.6499, 0.7407, 0.6379, 0.7721, 0.6091, 0.7872, 0.6131, 0.6823, 0.6236, 0.6948, 0.6006, 0.7269, 0.6185, 0.7711, 0.6811, 0.7916, 0.6649, 0.8251, 0.6829, 0.7916, 0.6649, 0.763, 0.6499, 0.8066, 0.6589, 0.6948, 0.6006, 0.7423, 0.5524, 0.7269, 0.6185, 0.7771, 0.6401, 0.7872, 0.6131, 0.8041, 0.6126, 0.7771, 0.6401, 0.8041, 0.6126, 0.821, 0.6491, 0.7423, 0.5524, 0.7976, 0.5511, 0.7721, 0.6091, 0.8052, 0.5834, 0.8173, 0.5864, 0.7872, 0.6131, 0.7872, 0.6131, 0.8173, 0.5864, 0.8041, 0.6126, 0.8258, 0.6127, 0.8471, 0.5906, 0.846, 0.6335, 0.7133, 0.5016, 0.7644, 0.5211, 0.7423, 0.5524, 0.7976, 0.5511, 0.8213, 0.5706, 0.8052, 0.5834, 0.6471, 0.6105, 0.6948, 0.6006, 0.6823, 0.6236, 0.7407, 0.6379, 0.6775, 0.6505, 0.631, 0.6448, 0.611, 0.6967, 0.6556, 0.7008, 0.6283, 0.7326, 0.7183, 0.6662, 0.708, 0.6955, 0.6509, 0.6681, 0.763, 0.6499, 0.7183, 0.6662, 0.6775, 0.6505, 0.708, 0.6955, 0.7004, 0.7569, 0.6556, 0.7008, 0.708, 0.6955, 0.7768, 0.7035, 0.7004, 0.7569, 0.7004, 0.7569, 0.7671, 0.7255, 0.7343, 0.761, 0.7004, 0.7569, 0.7343, 0.761, 0.7029, 0.8071, 0.5615, 0.6986, 0.5818, 0.6811, 0.611, 0.6967, 0.4943, 0.7497, 0.4858, 0.6948, 0.5178, 0.6875, 0.5615, 0.6986, 0.5178, 0.6875, 0.548, 0.6704, 0.5615, 0.6986, 0.548, 0.6704, 0.5818, 0.6811, 0.5178, 0.6875, 0.4858, 0.6948, 0.5084, 0.6663, 0.5503, 0.6589, 0.5586, 0.6487, 0.5908, 0.6544, 0.5503, 0.6589, 0.5084, 0.6663, 0.5161, 0.6417, 0.5161, 0.6417, 0.4801, 0.6698, 0.4824, 0.6459, 0.5586, 0.6487, 0.5161, 0.6417, 0.5657, 0.6242, 0.5161, 0.6417, 0.4824, 0.6459, 0.5157, 0.6242, 0.5657, 0.6242, 0.5157, 0.6242, 0.5508, 0.5995, 0.5013, 0.8389, 0.5122, 0.8188, 0.5286, 0.8438, 0.5573, 0.8431, 0.5122, 0.8188, 0.5315, 0.7888, 0.5286, 0.8438, 0.5122, 0.8188, 0.5573, 0.8431, 0.5315, 0.7888, 0.5888, 0.8017, 0.5912, 0.8382, 0.4943, 0.7497, 0.5615, 0.6986, 0.5264, 0.7524, 0.5912, 0.8382, 0.6387, 0.8262, 0.6449, 0.8414, 0.5686, 0.7651, 0.5565, 0.7315, 0.5948, 0.7352, 0.5686, 0.7651, 0.5948, 0.7352, 0.6327, 0.758, 0.5888, 0.8017, 0.5686, 0.7651, 0.6327, 0.758, 0.5948, 0.7352, 0.5615, 0.6986, 0.611, 0.6967, 0.6327, 0.758, 0.5948, 0.7352, 0.6283, 0.7326, 0.6449, 0.8414, 0.6387, 0.8262, 0.7029, 0.8071, 0.4594, 0.6941, 0.4858, 0.6948, 0.4734, 0.7478, 0.4285, 0.7113, 0.4324, 0.7591, 0.4047, 0.7348, 0.45, 0.7346, 0.4769, 0.7844, 0.4324, 0.7591, 0.4734, 0.7478, 0.4943, 0.7497, 0.4963, 0.7839, 0.4963, 0.7839, 0.4769, 0.7844, 0.45, 0.7346, 0.4324, 0.7591, 0.4769, 0.7844, 0.4198, 0.8239, 0.4963, 0.7839, 0.5122, 0.8188, 0.4769, 0.7844, 0.4769, 0.7844, 0.5122, 0.8188, 0.4639, 0.8347, 0.4198, 0.8239, 0.4769, 0.7844, 0.4639, 0.8347, 0.5122, 0.8188, 0.5013, 0.8389, 0.4639, 0.8347, 0.4198, 0.8239, 0.3947, 0.8345, 0.372, 0.8017, 0.5157, 0.6242, 0.4824, 0.6459, 0.4732, 0.6209, 0.4858, 0.6948, 0.4594, 0.6941, 0.4884, 0.6791, 0.4594, 0.6941, 0.4734, 0.7478, 0.45, 0.7346, 0.4594, 0.6941, 0.4437, 0.6808, 0.4501, 0.6658, 0.4824, 0.6459, 0.4801, 0.6698, 0.4468, 0.6369, 0.4594, 0.6941, 0.4467, 0.697, 0.4437, 0.6808, 0.4501, 0.6658, 0.4437, 0.6808, 0.428, 0.6476, 0.4437, 0.6808, 0.4285, 0.7113, 0.3962, 0.6882, 0.4437, 0.6808, 0.3962, 0.6882, 0.3883, 0.6654, 0.4437, 0.6808, 0.3883, 0.6654, 0.4129, 0.6587, 0.4255, 0.6603, 0.4129, 0.6587, 0.4044, 0.6428, 0.4262, 0.6295, 0.428, 0.6476, 0.4107, 0.6338, 0.5211, 0.5151, 0.5692, 0.4869, 0.5626, 0.5198, 0.5211, 0.5151, 0.568, 0.451, 0.5692, 0.4869, 0.5211, 0.5151, 0.5128, 0.4529, 0.568, 0.451, 0.5692, 0.4869, 0.568, 0.451, 0.5853, 0.4751, 0.4655, 0.4551, 0.4886, 0.4125, 0.5128, 0.4529, 0.5128, 0.4529, 0.4886, 0.4125, 0.5674, 0.4038, 0.6032, 0.434, 0.5128, 0.4529, 0.5674, 0.4038, 0.4886, 0.4125, 0.4666, 0.3919, 0.5281, 0.3899, 0.6032, 0.434, 0.5674, 0.4038, 0.6247, 0.3972, 0.4666, 0.3919, 0.4772, 0.3693, 0.5281, 0.3899, 0.5581, 0.392, 0.5808, 0.3769, 0.5674, 0.4038, 0.6247, 0.3972, 0.5674, 0.4038, 0.6054, 0.3873, 0.6054, 0.3873, 0.5808, 0.3769, 0.5927, 0.3815, 0.4911, 0.5239, 0.4655, 0.4551, 0.5211, 0.5151, 0.4732, 0.6209, 0.4942, 0.5602, 0.5186, 0.5887, 0.5157, 0.6242, 0.5186, 0.5887, 0.5508, 0.5995, 0.5324, 0.5656, 0.5583, 0.5864, 0.5186, 0.5887, 0.5324, 0.5656, 0.5474, 0.5385, 0.5583, 0.5864, 0.5474, 0.5385, 0.5626, 0.5198, 0.5583, 0.5864, 0.5626, 0.5198, 0.5853, 0.4751, 0.5951, 0.5124, 0.4599, 0.5296, 0.4911, 0.5239, 0.4942, 0.5602, 0.4299, 0.5524, 0.4265, 0.5954, 0.3901, 0.5548, 0.3901, 0.5548, 0.4265, 0.5954, 0.4058, 0.6083, 0.4058, 0.6083, 0.4265, 0.5954, 0.4262, 0.6295, 0.4487, 0.6146, 0.4468, 0.6369, 0.4265, 0.5954, 0.4666, 0.3919, 0.4886, 0.4125, 0.4541, 0.4193, 0.4655, 0.4551, 0.4264, 0.4543, 0.4541, 0.4193, 0.4541, 0.4193, 0.4264, 0.418, 0.4466, 0.4035, 0.4599, 0.5296, 0.4229, 0.4927, 0.4655, 0.4551, 0.4599, 0.5296, 0.4299, 0.5524, 0.4229, 0.4927, 0.4264, 0.418, 0.4264, 0.4543, 0.4216, 0.4218, 0.4264, 0.418, 0.4216, 0.4218, 0.396, 0.4282, 0.4264, 0.418, 0.396, 0.4282, 0.402, 0.4095, 0.4264, 0.4543, 0.396, 0.4282, 0.4216, 0.4218, 0.4247, 0.3768, 0.41, 0.397, 0.3802, 0.3954, 0.417, 0.4819, 0.4229, 0.4927, 0.3849, 0.4744, 0.41, 0.397, 0.402, 0.4095, 0.3763, 0.4153, 0.4229, 0.4927, 0.3978, 0.5278, 0.3849, 0.4744, 0.402, 0.4095, 0.396, 0.4282, 0.3763, 0.4153, 0.396, 0.4282, 0.3921, 0.4693, 0.3849, 0.4744, 0.396, 0.4282, 0.3849, 0.4744, 0.3763, 0.4153, 0.3763, 0.4153, 0.3849, 0.4744, 0.3516, 0.4134, 0.3802, 0.5109, 0.3659, 0.4937, 0.3849, 0.4744, 0.3516, 0.4134, 0.3849, 0.4744, 0.3336, 0.4264, 0.3335, 0.6504, 0.2703, 0.6192, 0.3167, 0.6153, 0.3668, 0.5563, 0.3321, 0.5068, 0.3482, 0.5065, 0.3802, 0.5109, 0.3668, 0.5563, 0.3659, 0.4937, 0.2837, 0.5904, 0.2634, 0.5802, 0.2841, 0.5427, 0.2634, 0.5802, 0.2676, 0.5568, 0.2841, 0.5427, 0.2841, 0.5427, 0.282, 0.472, 0.3321, 0.5068, 0.2529, 0.5601, 0.2412, 0.5161, 0.2841, 0.5427, 0.3321, 0.5068, 0.3085, 0.4467, 0.3482, 0.5065, 0.3707, 0.6855, 0.3526, 0.6732, 0.3883, 0.6654, 0.3335, 0.6504, 0.3167, 0.6153, 0.3541, 0.621, 0.3883, 0.6654, 0.3526, 0.6732, 0.3826, 0.6489, 0.3962, 0.6882, 0.3707, 0.6855, 0.3883, 0.6654, 0.3526, 0.6732, 0.3599, 0.6417, 0.3826, 0.6489, 0.3883, 0.6654, 0.3826, 0.6489, 0.3957, 0.6526, 0.4129, 0.6587, 0.3957, 0.6526, 0.4044, 0.6428, 0.3467, 0.5615, 0.3668, 0.5563, 0.3805, 0.6153, 0.3826, 0.6489, 0.3953, 0.6174, 0.3957, 0.6526, 0.4044, 0.6428, 0.3953, 0.6174, 0.4107, 0.6338, 0.3805, 0.6153, 0.3892, 0.5902, 0.3953, 0.6174, 0.4107, 0.6338, 0.3953, 0.6174, 0.4058, 0.6083, 0.3892, 0.5902, 0.3794, 0.5558, 0.3901, 0.5548, 0.3794, 0.5558, 0.3978, 0.5278, 0.3901, 0.5548, 0.2853, 0.6729, 0.2815, 0.6968, 0.2334, 0.7068, 0.2903, 0.6543, 0.3268, 0.662, 0.2853, 0.6729, 0.2853, 0.6729, 0.3021, 0.6991, 0.2815, 0.6968, 0.2702, 0.7302, 0.2807, 0.748, 0.2513, 0.7544, 0.2266, 0.7491, 0.2513, 0.7544, 0.2624, 0.7809, 0.2702, 0.7302, 0.3118, 0.7198, 0.2807, 0.748, 0.3346, 0.676, 0.3118, 0.7198, 0.3021, 0.6991, 0.2807, 0.748, 0.3118, 0.7198, 0.3047, 0.7492, 0.3346, 0.676, 0.3407, 0.6956, 0.3118, 0.7198, 0.3407, 0.6956, 0.3346, 0.676, 0.3526, 0.6732, 0.3407, 0.6956, 0.3047, 0.7492, 0.3118, 0.7198, 0.2823, 0.7921, 0.3047, 0.7492, 0.3364, 0.7784, 0.3407, 0.6956, 0.3707, 0.6855, 0.3047, 0.7492, 0.3707, 0.6855, 0.3575, 0.726, 0.3047, 0.7492, 0.3707, 0.6855, 0.3741, 0.7345, 0.3575, 0.726, 0.3575, 0.726, 0.3741, 0.7345, 0.3364, 0.7784, 0.2676, 0.5568, 0.2634, 0.5802, 0.2529, 0.5601, 0.2634, 0.5802, 0.2348, 0.6158, 0.2529, 0.5601, 0.2529, 0.5601, 0.21, 0.573, 0.2368, 0.5474, 0.2253, 0.6502, 0.2903, 0.6543, 0.2219, 0.6654, 0.2348, 0.6158, 0.2703, 0.6192, 0.2253, 0.6502, 0.2219, 0.6654, 0.2853, 0.6729, 0.2142, 0.6828, 0.2142, 0.6828, 0.2853, 0.6729, 0.2334, 0.7068, 0.2348, 0.6158, 0.2253, 0.6502, 0.1502, 0.6375, 0.21, 0.573, 0.2348, 0.6158, 0.1502, 0.6375, 0.2334, 0.7068, 0.2181, 0.7008, 0.2142, 0.6828, 0.1909, 0.6627, 0.2142, 0.6828, 0.1706, 0.6606, 0.2181, 0.7008, 0.2334, 0.7068, 0.2062, 0.704, 0.2181, 0.7008, 0.2062, 0.704, 0.2142, 0.6828, 0.225, 0.7295, 0.2266, 0.7491, 0.2062, 0.704, 0.2513, 0.7544, 0.2266, 0.7491, 0.225, 0.7295, 0.1706, 0.6606, 0.2062, 0.704, 0.1563, 0.6957, 0.1614, 0.6631, 0.1706, 0.6606, 0.1395, 0.6785, 0.2266, 0.7491, 0.1563, 0.6957, 0.2062, 0.704, 0.1614, 0.6631, 0.1395, 0.6785, 0.1298, 0.6663, 1.008, 0.7746, 0.997, 0.7098, 1.065, 0.7651, 1.16, 0.7624, 1.138, 0.7248, 1.214, 0.7599, 1.138, 0.7248, 1.094, 0.7083, 1.154, 0.6971, 1.154, 0.6971, 1.094, 0.7083, 1.137, 0.6789, 1.041, 0.6814, 0.9601, 0.6672, 0.9951, 0.6646, 1.036, 0.6652, 0.9951, 0.6646, 1.014, 0.6529, 1.085, 0.6634, 1.036, 0.6652, 1.055, 0.6596, 1.137, 0.6789, 1.082, 0.6738, 1.104, 0.6657, 0.9776, 0.812, 1.008, 0.7746, 1.113, 0.8203, 1.008, 0.7746, 1.038, 0.777, 1.113, 0.8203, 1.113, 0.8203, 1.038, 0.777, 1.065, 0.7651, 1.037, 0.8445, 1.028, 0.8228, 1.113, 0.8203, 1.163, 0.7829, 1.065, 0.7651, 1.16, 0.7624, 1.037, 0.8445, 1.113, 0.8203, 1.16, 0.8571, 1.205, 0.804, 1.113, 0.8203, 1.163, 0.7829, 1.113, 0.8203, 1.205, 0.804, 1.219, 0.8558, 1.16, 0.8571, 1.113, 0.8203, 1.219, 0.8558, 1.205, 0.804, 1.257, 0.8189, 1.219, 0.8558, 1.163, 0.7829, 1.16, 0.7624, 1.214, 0.7599, 1.214, 0.7599, 1.253, 0.7953, 1.205, 0.804, 1.257, 0.8189, 1.275, 0.8173, 1.307, 0.8555, 0.848, 0.731, 0.8222, 0.7334, 0.8251, 0.6829, 0.8251, 0.6829, 0.8222, 0.7334, 0.7768, 0.7035, 0.9143, 0.7169, 0.8574, 0.7734, 0.8659, 0.7249, 0.7768, 0.7035, 0.8222, 0.7334, 0.7671, 0.7255, 0.9143, 0.7169, 1.008, 0.7746, 0.9154, 0.8007, 0.8222, 0.7334, 0.8051, 0.7504, 0.7671, 0.7255, 0.8476, 0.7623, 0.8574, 0.7734, 0.8051, 0.7504, 0.8574, 0.7734, 0.8562, 0.8004, 0.8051, 0.7504, 0.9776, 0.812, 0.9897, 0.842, 0.9154, 0.8007, 0.7343, 0.761, 0.7763, 0.7842, 0.7029, 0.8071, 1.028, 0.8228, 0.9897, 0.842, 0.9776, 0.812, 0.9154, 0.8007, 0.912, 0.8367, 0.9017, 0.8364, 0.9017, 0.8364, 0.8639, 0.8417, 0.8499, 0.8256, 0.8499, 0.8256, 0.8639, 0.8417, 0.8018, 0.8367, 0.9951, 0.6646, 0.9601, 0.6672, 0.9398, 0.6475, 0.989, 0.6867, 0.9095, 0.6861, 0.9601, 0.6672, 0.9143, 0.7169, 0.8728, 0.6889, 0.9095, 0.6861, 0.9046, 0.6737, 0.8783, 0.6638, 0.9162, 0.6631, 0.9162, 0.6631, 0.8764, 0.6406, 0.9398, 0.6475, 0.9398, 0.6475, 0.8764, 0.6406, 0.8832, 0.6124, 0.9398, 0.6475, 0.8832, 0.6124, 0.9558, 0.6392, 0.8728, 0.6889, 0.8552, 0.7027, 0.8374, 0.6698, 0.8764, 0.6406, 0.8783, 0.6638, 0.846, 0.6335, 0.8623, 0.6697, 0.846, 0.6335, 0.8783, 0.6638, 0.8832, 0.6124, 0.8764, 0.6406, 0.8471, 0.5906, 0.8623, 0.6697, 0.8374, 0.6698, 0.821, 0.6491, 0.8374, 0.6698, 0.8251, 0.6829, 0.821, 0.6491, 0.5951, 0.5124, 0.6058, 0.5799, 0.5583, 0.5864, 0.6823, 0.6236, 0.7407, 0.6379, 0.631, 0.6448, 0.6471, 0.6105, 0.6823, 0.6236, 0.6064, 0.621, 0.5583, 0.5864, 0.6058, 0.5799, 0.5508, 0.5995, 0.6064, 0.621, 0.631, 0.6448, 0.5933, 0.6428, 0.6058, 0.5799, 0.6064, 0.621, 0.5657, 0.6242, 0.5508, 0.5995, 0.6058, 0.5799, 0.5657, 0.6242, 0.6948, 0.6006, 0.6895, 0.5095, 0.7423, 0.5524, 0.7644, 0.5211, 0.7133, 0.5016, 0.6684, 0.4305, 0.6684, 0.4305, 0.7133, 0.5016, 0.6895, 0.5095, 0.6538, 0.575, 0.6406, 0.5012, 0.6895, 0.5095, 0.6895, 0.5095, 0.6406, 0.5012, 0.6684, 0.4305, 0.6406, 0.5012, 0.611, 0.4481, 0.6684, 0.4305, 0.6406, 0.5012, 0.5951, 0.5124, 0.611, 0.4481, 0.5951, 0.5124, 0.5853, 0.4751, 0.611, 0.4481, 0.611, 0.4481, 0.6032, 0.434, 0.644, 0.4101, 0.7768, 0.7035, 0.7711, 0.6811, 0.8251, 0.6829, 0.6471, 0.6105, 0.6538, 0.575, 0.6948, 0.6006, 0.7407, 0.6379, 0.7269, 0.6185, 0.7721, 0.6091, 0.763, 0.6499, 0.7771, 0.6401, 0.8066, 0.6589, 0.8251, 0.6829, 0.7916, 0.6649, 0.8066, 0.6589, 0.7269, 0.6185, 0.7423, 0.5524, 0.7721, 0.6091, 0.763, 0.6499, 0.7872, 0.6131, 0.7771, 0.6401, 0.8066, 0.6589, 0.7771, 0.6401, 0.821, 0.6491, 0.821, 0.6491, 0.8041, 0.6126, 0.8258, 0.6127, 0.7872, 0.6131, 0.7721, 0.6091, 0.8052, 0.5834, 0.7721, 0.6091, 0.7976, 0.5511, 0.8052, 0.5834, 0.8041, 0.6126, 0.8173, 0.5864, 0.8258, 0.6127, 0.7423, 0.5524, 0.7644, 0.5211, 0.7976, 0.5511, 0.8052, 0.5834, 0.8213, 0.5706, 0.8173, 0.5864, 0.8173, 0.5864, 0.8213, 0.5706, 0.8258, 0.6127, 0.8258, 0.6127, 0.8213, 0.5706, 0.8471, 0.5906, 0.602, 0.6639, 0.6509, 0.6681, 0.611, 0.6967, 0.6509, 0.6681, 0.6556, 0.7008, 0.611, 0.6967, 0.6775, 0.6505, 0.7183, 0.6662, 0.6509, 0.6681, 0.7407, 0.6379, 0.763, 0.6499, 0.6775, 0.6505, 0.6509, 0.6681, 0.708, 0.6955, 0.6556, 0.7008, 0.6283, 0.7326, 0.6556, 0.7008, 0.6327, 0.758, 0.548, 0.6704, 0.5503, 0.6589, 0.5908, 0.6544, 0.602, 0.6639, 0.6327, 0.758, 0.6556, 0.7008, 0.7004, 0.7569, 0.7183, 0.6662, 0.7711, 0.6811, 0.708, 0.6955, 0.7711, 0.6811, 0.7768, 0.7035, 0.708, 0.6955, 0.7004, 0.7569, 0.7768, 0.7035, 0.7671, 0.7255, 0.7343, 0.761, 0.7671, 0.7255, 0.7763, 0.7842])
me_cube.materials.append(mat_material)
me_cube.use_remesh_preserve_volume = False
me_cube.use_remesh_preserve_attributes = False
me_cube.use_mirror_vertex_groups = False
me_cube.update()

# ---- objects
ob_cube = bpy.data.objects.new('Cube', me_cube)
ob_lamp = bpy.data.objects.new('Lamp', light_lamp)
ob_camera = bpy.data.objects.new('Camera', cam_camera)

# ---- transforms, parenting, visibility, modifiers, constraints
ob_cube.location = (0.0, 0.0, 0.0)
ob_cube.lock_rotations_4d = False
ob_cube.empty_display_type = 'ARROWS'
ob_cube.lineart.crease_threshold = 0.0
ob_lamp.location = (4.076, 1.005, 5.904)
ob_lamp.rotation_euler = (0.6503, 0.05522, 1.866)
ob_lamp.lock_rotations_4d = False
ob_lamp.empty_display_type = 'ARROWS'
ob_lamp.color = (0.0, 0.0, 0.0, 0.0)
ob_lamp.lineart.crease_threshold = 0.0
ob_camera.location = (7.481, -6.508, 5.344)
ob_camera.rotation_euler = (1.109, 0.01082, 0.8149)
ob_camera.lock_rotations_4d = False
ob_camera.empty_display_type = 'ARROWS'
ob_camera.color = (0.0, 0.0, 0.0, 0.0)
ob_camera.display_type = 'WIRE'
ob_camera.lineart.crease_threshold = 0.0

# ---- collection membership
col_collection_1.objects.link(ob_cube)
col_collection_1.objects.link(ob_lamp)
col_collection_1.objects.link(ob_camera)

# ---- scene / render settings (as saved in the file)
scene.camera = ob_camera
scene.frame_start = 1; scene.frame_end = 250; scene.frame_set(1)
scene.render.engine = 'BLENDER_EEVEE_NEXT'
scene.render.resolution_percentage = 50
scene.render.dither_intensity = 0.0
scene.cycles.use_denoising = False
scene.cycles.samples = 10
scene.cycles.sampling_pattern = 'TABULATED_SOBOL'
scene.cycles.light_sampling_threshold = 0.0
scene.cycles.use_adaptive_sampling = False
scene.cycles.use_light_tree = False
scene.cycles.blur_glossy = 0.0
scene.cycles.volume_bounces = 1
scene.cycles.pixel_filter_type = 'GAUSSIAN'
scene.cycles.sample_clamp_indirect = 0.0
scene.view_settings.view_transform = 'Standard'
bpy.context.view_layer.update()
